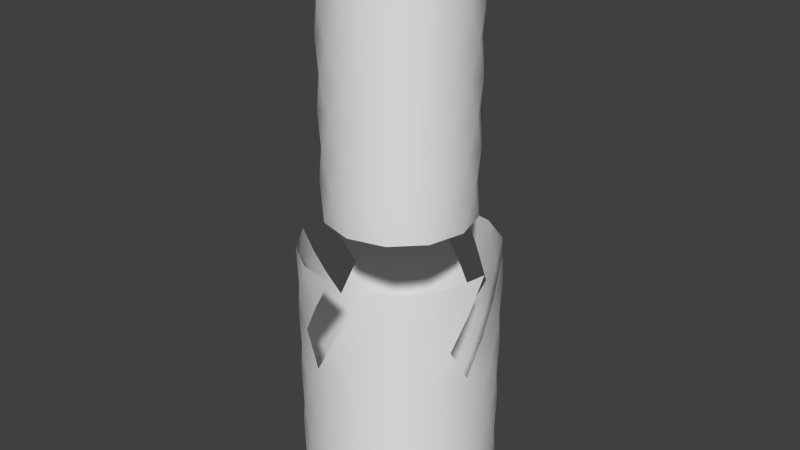 # Source: splitMesh.blend  (saved by Blender 2.60.0; exported with 4.5.12 LTS)
import bpy
from mathutils import Matrix  # noqa: F401  (used for matrix-valued properties, if any)

bpy.ops.wm.read_factory_settings(use_empty=True)
scene = bpy.context.scene
scene.name = 'Scene'

# ---- collections
col_collection_1 = bpy.data.collections.new('Collection 1'); scene.collection.children.link(col_collection_1)

# ---- world
world_world = bpy.data.worlds.new('World'); scene.world = world_world
world_world.color = (0.05088, 0.05088, 0.05088)
world_world.use_sun_shadow = False
world_world.sun_shadow_jitter_overblur = 0.0
world_world.cycles.sampling_method = 'MANUAL'
world_world.cycles.sample_map_resolution = 256

# ---- meshes
me_circle_001 = bpy.data.meshes.new('Circle.001')
me_circle_001.from_pydata([(-0.1951, 0.9808, 0.3445), (0.5556, 0.8315, 0.3445), (0.8315, -0.5556, 0.3445), (0.1951, -0.9808, 0.3445), (-0.5556, 0.8315, 0.3445), (0.0, 1.0, 0.0), (0.3827, 0.9239, 0.0), (0.7071, 0.7071, 0.0), (0.9239, 0.3827, 0.0), (1.0, -4.371e-08, 0.0), (0.9239, -0.3827, 0.0), (0.7071, -0.7071, 0.0), (0.3827, -0.9239, 0.0), (1.51e-07, -1.0, 0.0), (-0.3827, -0.9239, 0.0), (-0.7071, -0.7071, 0.0), (-0.9239, -0.3827, 0.0), (-1.0, 1.192e-08, 0.0), (-0.9239, 0.3827, 0.0), (-0.7071, 0.7071, 0.0), (-0.3827, 0.9239, 0.0), (-0.8315, 0.5556, 0.3445), (-0.9808, 0.1951, 0.3445), (-0.9808, -0.1951, 0.3445), (-0.8315, -0.5556, 0.3445), (-0.5556, -0.8315, 0.3445), (-0.1951, -0.9808, 0.3445), (0.5556, -0.8315, 0.3445), (0.9808, -0.1951, 0.3445), (0.9808, 0.1951, 0.3445), (0.8315, 0.5556, 0.3445), (0.1951, 0.9808, 0.3445), (0.7071, 0.7071, 0.6891), (0.3827, 0.9239, 0.6891), (-0.3827, 0.9239, 0.6891), (-0.3827, 0.9239, 1.378), (-2.384e-07, 1.0, 1.378), (0.3827, 0.9239, 1.378), (0.7071, 0.7071, 1.378), (0.9239, 0.3827, 1.378), (-0.3827, -0.9239, 1.378), (-0.9239, 0.3827, 1.378), (-0.7071, 0.7071, 1.378), (0.1951, 0.9808, 1.034), (0.8315, 0.5556, 1.034), (0.9808, 0.1951, 1.034), (0.9808, -0.1951, 1.034), (0.5556, -0.8315, 1.034), (-0.1951, -0.9808, 1.034), (-0.5556, -0.8315, 1.034), (-0.8315, -0.5556, 1.034), (-0.9808, -0.1951, 1.034), (-0.9808, 0.1951, 1.034), (-0.8315, 0.5556, 1.034), (-0.7071, 0.7071, 0.6891), (-0.9239, 0.3827, 0.6891), (-1.0, 5.96e-08, 0.6891), (-0.9239, -0.3827, 0.6891), (-0.7071, -0.7071, 0.6891), (-0.3827, -0.9239, 0.6891), (3.179e-08, -1.0, 0.6891), (0.3827, -0.9239, 0.6891), (0.7071, -0.7071, 0.6891), (0.9239, -0.3827, 0.6891), (1.0, 2.98e-08, 0.6891), (0.9239, 0.3827, 0.6891), (-1.192e-07, 1.0, 0.6891), (-0.5556, 0.8315, 1.034), (0.1951, -0.9808, 1.034), (0.8315, -0.5556, 1.034), (0.5556, 0.8315, 1.034), (-0.1951, 0.9808, 1.034), (-0.1951, 0.9808, 2.412), (0.5556, 0.8315, 2.412), (0.8315, -0.5556, 2.412), (0.1951, -0.9808, 2.412), (-0.5556, 0.8315, 2.412), (-2.98e-07, 1.0, 2.067), (0.9239, 0.3827, 2.067), (1.0, 1.788e-07, 2.067), (0.9239, -0.3827, 2.067), (0.7071, -0.7071, 2.067), (0.3827, -0.9239, 2.067), (-1.47e-07, -1.0, 2.067), (-0.3827, -0.9239, 2.067), (-0.7071, -0.7071, 2.067), (-0.9239, -0.3827, 2.067), (-1.0, 2.086e-07, 2.067), (-0.9239, 0.3827, 2.067), (-0.7071, 0.7071, 2.067), (-0.8315, 0.5556, 2.412), (-0.9808, 0.1951, 2.412), (-0.9808, -0.1951, 2.412), (-0.8315, -0.5556, 2.412), (-0.5556, -0.8315, 2.412), (-0.1951, -0.9808, 2.412), (0.5556, -0.8315, 2.412), (0.9808, -0.1951, 2.412), (0.9808, 0.1951, 2.412), (0.8315, 0.5556, 2.412), (0.1951, 0.9808, 2.412), (-1.0, 2.086e-07, 2.756), (-0.9239, -0.3827, 2.756), (-0.3827, -0.9239, 2.756), (1.0, 2.682e-07, 2.756), (0.9239, 0.3827, 2.756), (0.7071, 0.7071, 2.756), (0.3827, 0.9239, 2.756), (-4.172e-07, 1.0, 2.756), (-0.3827, 0.9239, 2.756), (-0.3827, 0.9239, 2.067), (0.3827, 0.9239, 2.067), (0.7071, 0.7071, 2.067), (0.1951, 0.9808, 1.723), (0.8315, 0.5556, 1.723), (0.9808, 0.1951, 1.723), (0.9808, -0.1951, 1.723), (0.5556, -0.8315, 1.723), (-0.1951, -0.9808, 1.723), (-0.5556, -0.8315, 1.723), (-0.8315, -0.5556, 1.723), (-0.9808, -0.1951, 1.723), (-0.9808, 0.1951, 1.723), (-0.8315, 0.5556, 1.723), (-1.0, 1.639e-07, 1.378), (-0.9239, -0.3827, 1.378), (-0.7071, -0.7071, 1.378), (-2.782e-08, -1.0, 1.378), (0.3827, -0.9239, 1.378), (0.7071, -0.7071, 1.378), (0.9239, -0.3827, 1.378), (1.0, 1.043e-07, 1.378), (-0.5556, 0.8315, 1.723), (0.1951, -0.9808, 1.723), (0.8315, -0.5556, 1.723), (0.5556, 0.8315, 1.723), (-0.1951, 0.9808, 1.723), (-0.7071, 0.7071, 2.756), (-0.9239, 0.3827, 2.756), (-0.7071, -0.7071, 2.756), (-2.066e-07, -1.0, 2.756), (0.3827, -0.9239, 2.756), (0.7071, -0.7071, 2.756), (0.9239, -0.3827, 2.756), (0.0, 0.75, 3.1), (0.375, 0.6495, 3.1), (0.6495, 0.375, 3.1), (0.75, -3.278e-08, 3.1), (0.6495, -0.375, 3.1), (0.375, -0.6495, 3.1), (1.132e-07, -0.75, 3.1), (-0.375, -0.6495, 3.1), (-0.6495, -0.375, 3.1), (-0.75, -3.487e-07, 3.1), (-0.6495, 0.375, 3.1), (-0.375, 0.6495, 3.1), (-0.5303, 0.5303, 3.448), (-0.7244, -0.1941, 3.448), (0.5303, -0.5303, 3.448), (0.7244, -0.1941, 3.448), (0.5303, 0.5303, 3.448), (0.1941, 0.7244, 3.448), (-0.1941, 0.7244, 3.448), (0.6495, 0.375, 3.796), (0.75, -1.639e-07, 3.796), (-0.6495, 0.375, 3.796), (-0.7244, 0.1941, 3.448), (-0.5303, -0.5303, 3.448), (-0.1941, -0.7244, 3.448), (0.1941, -0.7244, 3.448), (0.7244, 0.1941, 3.448), (0.7244, 0.1941, 4.144), (0.1941, -0.7244, 4.144), (-0.1941, -0.7244, 4.144), (-0.5303, -0.5303, 4.144), (-0.7244, 0.1941, 4.144), (-0.6495, 0.375, 4.492), (-0.75, -3.427e-07, 4.492), (-0.375, -0.6495, 4.492), (0.375, -0.6495, 4.492), (0.75, -1.639e-07, 4.492), (0.6495, 0.375, 4.492), (-0.1941, 0.7244, 4.144), (0.1941, 0.7244, 4.144), (0.5303, 0.5303, 4.144), (0.7244, -0.1941, 4.144), (0.5303, -0.5303, 4.144), (-0.7244, -0.1941, 4.144), (-0.5303, 0.5303, 4.144), (-0.375, 0.6495, 3.796), (-0.75, -3.487e-07, 3.796), (-0.6495, -0.375, 3.796), (-0.375, -0.6495, 3.796), (-5.962e-09, -0.75, 3.796), (0.375, -0.6495, 3.796), (0.6495, -0.375, 3.796), (0.375, 0.6495, 3.796), (-1.192e-07, 0.75, 3.796), (-1.192e-07, 0.75, 5.188), (-5.962e-09, -0.75, 5.188), (-0.375, -0.6495, 5.188), (-0.6495, -0.375, 5.188), (-0.75, -3.487e-07, 5.188), (-0.6495, 0.375, 5.188), (-0.375, 0.6495, 5.188), (-0.5303, 0.5303, 5.537), (-0.7244, -0.1941, 5.537), (0.5303, -0.5303, 5.537), (0.7244, -0.1941, 5.537), (0.5303, 0.5303, 5.537), (0.1941, 0.7244, 5.537), (-0.1941, 0.7244, 5.537), (-0.375, 0.6495, 5.885), (-7.451e-08, 0.75, 5.885), (0.375, 0.6495, 5.885), (0.6495, 0.375, 5.885), (0.75, -1.639e-07, 5.885), (0.6495, -0.375, 5.885), (0.375, -0.6495, 5.885), (-7.451e-08, -0.75, 5.885), (-0.375, -0.6495, 5.885), (-0.6495, -0.375, 5.885), (-0.75, -3.427e-07, 5.885), (-0.6495, 0.375, 5.885), (-0.7244, 0.1941, 5.537), (-0.5303, -0.5303, 5.537), (-0.1941, -0.7244, 5.537), (0.1941, -0.7244, 5.537), (0.7244, 0.1941, 5.537), (0.7244, 0.1941, 4.84), (0.1941, -0.7244, 4.84), (-0.1941, -0.7244, 4.84), (-0.5303, -0.5303, 4.84), (-0.7244, 0.1941, 4.84), (0.375, -0.6495, 5.188), (0.6495, -0.375, 5.188), (0.75, -1.639e-07, 5.188), (0.6495, 0.375, 5.188), (0.375, 0.6495, 5.188), (-0.1941, 0.7244, 4.84), (0.1941, 0.7244, 4.84), (0.5303, 0.5303, 4.84), (0.7244, -0.1941, 4.84), (0.5303, -0.5303, 4.84), (-0.7244, -0.1941, 4.84), (-0.5303, 0.5303, 4.84), (-0.375, 0.6495, 4.492), (-0.6495, -0.375, 4.492), (1.132e-07, -0.75, 4.492), (0.6495, -0.375, 4.492), (0.375, 0.6495, 4.492), (0.0, 0.75, 4.492)], [], [(3, 26, 13), (26, 14, 13), (26, 25, 14), (25, 15, 14), (25, 24, 15), (24, 16, 15), (24, 23, 16), (23, 17, 16), (23, 22, 17), (22, 18, 17), (22, 21, 18), (21, 19, 18), (21, 4, 19), (4, 20, 19), (0, 20, 4), (0, 5, 20), (0, 31, 5), (31, 6, 5), (31, 1, 6), (1, 7, 6), (1, 30, 7), (30, 8, 7), (30, 29, 8), (29, 9, 8), (29, 28, 9), (28, 10, 9), (28, 2, 10), (2, 11, 10), (2, 27, 11), (27, 12, 11), (27, 3, 12), (3, 13, 12), (61, 3, 27), (62, 61, 27), (62, 27, 2), (63, 62, 2), (63, 2, 28), (64, 63, 28), (64, 28, 29), (65, 64, 29), (65, 29, 30), (32, 65, 30), (32, 30, 1), (33, 32, 1), (33, 1, 31), (66, 33, 31), (31, 0, 66), (66, 0, 34), (34, 0, 4), (34, 4, 54), (54, 4, 21), (55, 54, 21), (55, 21, 22), (56, 55, 22), (56, 22, 23), (57, 56, 23), (57, 23, 24), (58, 57, 24), (58, 24, 25), (59, 58, 25), (59, 25, 26), (60, 59, 26), (60, 26, 3), (61, 60, 3), (128, 127, 68), (127, 48, 68), (127, 40, 48), (40, 49, 48), (40, 126, 49), (126, 50, 49), (126, 125, 50), (125, 51, 50), (125, 124, 51), (124, 52, 51), (124, 41, 52), (41, 53, 52), (41, 42, 53), (42, 67, 53), (35, 67, 42), (35, 71, 67), (36, 71, 35), (43, 71, 36), (36, 37, 43), (37, 70, 43), (37, 38, 70), (38, 44, 70), (38, 39, 44), (39, 45, 44), (39, 131, 45), (131, 46, 45), (131, 130, 46), (130, 69, 46), (130, 129, 69), (129, 47, 69), (129, 128, 47), (128, 68, 47), (68, 60, 61), (47, 68, 61), (47, 61, 62), (69, 47, 62), (69, 62, 63), (46, 69, 63), (46, 63, 64), (45, 46, 64), (45, 64, 65), (44, 45, 65), (44, 65, 32), (70, 44, 32), (70, 32, 33), (43, 70, 33), (43, 33, 66), (71, 43, 66), (71, 66, 34), (71, 34, 67), (67, 34, 54), (53, 67, 54), (53, 54, 55), (52, 53, 55), (52, 55, 56), (51, 52, 56), (51, 56, 57), (50, 51, 57), (50, 57, 58), (49, 50, 58), (49, 58, 59), (48, 49, 59), (48, 59, 60), (68, 48, 60), (95, 94, 84), (94, 85, 84), (94, 93, 85), (93, 86, 85), (93, 92, 86), (92, 87, 86), (91, 90, 88), (90, 89, 88), (90, 76, 89), (76, 110, 89), (72, 110, 76), (72, 77, 110), (100, 73, 111), (73, 112, 111), (73, 99, 112), (99, 78, 112), (99, 98, 78), (98, 79, 78), (97, 74, 80), (74, 81, 80), (74, 96, 81), (96, 82, 81), (96, 75, 82), (75, 83, 82), (141, 75, 96), (142, 141, 96), (142, 96, 74), (143, 142, 74), (143, 74, 97), (104, 143, 97), (105, 98, 99), (106, 105, 99), (106, 99, 73), (107, 106, 73), (107, 73, 100), (108, 107, 100), (109, 72, 76), (109, 76, 137), (137, 76, 90), (138, 137, 90), (138, 90, 91), (101, 138, 91), (102, 92, 93), (139, 102, 93), (139, 93, 94), (103, 139, 94), (103, 94, 95), (140, 103, 95), (82, 83, 133), (83, 118, 133), (84, 119, 118), (84, 85, 119), (85, 120, 119), (85, 86, 120), (86, 121, 120), (86, 87, 121), (87, 122, 121), (88, 123, 122), (88, 89, 123), (89, 132, 123), (110, 132, 89), (110, 136, 132), (77, 136, 110), (113, 136, 77), (111, 135, 113), (111, 112, 135), (112, 114, 135), (112, 78, 114), (78, 115, 114), (78, 79, 115), (79, 116, 115), (80, 134, 116), (80, 81, 134), (81, 117, 134), (81, 82, 117), (82, 133, 117), (133, 127, 128), (117, 133, 128), (117, 128, 129), (134, 117, 129), (134, 129, 130), (116, 134, 130), (116, 130, 131), (115, 116, 131), (115, 131, 39), (114, 115, 39), (114, 39, 38), (135, 114, 38), (135, 38, 37), (113, 135, 37), (113, 37, 36), (136, 113, 36), (136, 36, 35), (136, 35, 132), (132, 35, 42), (123, 132, 42), (123, 42, 41), (122, 123, 41), (122, 41, 124), (121, 122, 124), (121, 124, 125), (120, 121, 125), (120, 125, 126), (119, 120, 126), (119, 126, 40), (118, 119, 40), (118, 40, 127), (133, 118, 127), (150, 168, 151), (150, 169, 168), (149, 169, 150), (149, 158, 169), (148, 158, 149), (148, 159, 158), (147, 159, 148), (147, 170, 159), (146, 170, 147), (146, 160, 170), (145, 160, 146), (145, 161, 160), (144, 161, 145), (144, 162, 161), (144, 155, 162), (155, 156, 162), (154, 156, 155), (154, 166, 156), (153, 166, 154), (153, 157, 166), (152, 157, 153), (152, 167, 157), (151, 167, 152), (151, 168, 167), (168, 193, 192), (168, 192, 167), (167, 192, 191), (167, 191, 157), (157, 191, 190), (157, 190, 166), (166, 190, 165), (166, 165, 156), (156, 165, 189), (162, 156, 189), (162, 189, 197), (162, 197, 161), (161, 197, 196), (161, 196, 160), (160, 196, 163), (160, 163, 170), (170, 163, 164), (170, 164, 159), (159, 164, 195), (159, 195, 158), (158, 195, 194), (158, 194, 169), (169, 194, 193), (169, 193, 168), (172, 248, 173), (172, 179, 248), (186, 179, 172), (186, 249, 179), (185, 249, 186), (185, 180, 249), (171, 180, 185), (171, 181, 180), (184, 181, 171), (184, 250, 181), (183, 250, 184), (183, 251, 250), (182, 251, 183), (182, 246, 251), (182, 188, 246), (188, 176, 246), (175, 176, 188), (175, 177, 176), (187, 177, 175), (187, 247, 177), (174, 247, 187), (174, 178, 247), (173, 178, 174), (173, 248, 178), (192, 173, 174), (192, 174, 191), (191, 174, 187), (191, 187, 190), (190, 187, 175), (190, 175, 165), (165, 175, 188), (165, 188, 189), (189, 188, 182), (197, 189, 182), (197, 182, 183), (197, 183, 196), (196, 183, 184), (196, 184, 163), (163, 184, 171), (163, 171, 164), (164, 171, 185), (164, 185, 195), (195, 185, 186), (195, 186, 194), (194, 186, 172), (194, 172, 193), (193, 172, 173), (193, 173, 192), (199, 226, 200), (199, 227, 226), (234, 227, 199), (234, 207, 227), (235, 207, 234), (235, 208, 207), (236, 208, 235), (236, 228, 208), (237, 228, 236), (237, 209, 228), (238, 209, 237), (238, 210, 209), (198, 210, 238), (198, 211, 210), (198, 204, 211), (204, 205, 211), (203, 205, 204), (203, 224, 205), (202, 224, 203), (202, 206, 224), (201, 206, 202), (201, 225, 206), (200, 225, 201), (200, 226, 225), (226, 219, 220), (226, 220, 225), (225, 220, 221), (225, 221, 206), (206, 221, 222), (206, 222, 224), (224, 222, 223), (224, 223, 205), (205, 223, 212), (211, 205, 212), (211, 212, 213), (211, 213, 210), (210, 213, 214), (210, 214, 209), (209, 214, 215), (209, 215, 228), (228, 215, 216), (228, 216, 208), (208, 216, 217), (208, 217, 207), (207, 217, 218), (207, 218, 227), (227, 218, 219), (227, 219, 226), (230, 199, 231), (230, 234, 199), (243, 234, 230), (243, 235, 234), (242, 235, 243), (242, 236, 235), (229, 236, 242), (229, 237, 236), (241, 237, 229), (241, 238, 237), (240, 238, 241), (240, 198, 238), (239, 198, 240), (239, 204, 198), (239, 245, 204), (245, 203, 204), (233, 203, 245), (233, 202, 203), (244, 202, 233), (244, 201, 202), (232, 201, 244), (232, 200, 201), (231, 200, 232), (231, 199, 200), (178, 231, 232), (178, 232, 247), (247, 232, 244), (247, 244, 177), (177, 244, 233), (177, 233, 176), (176, 233, 245), (176, 245, 246), (246, 245, 239), (251, 246, 239), (251, 239, 240), (251, 240, 250), (250, 240, 241), (250, 241, 181), (181, 241, 229), (181, 229, 180), (180, 229, 242), (180, 242, 249), (249, 242, 243), (249, 243, 179), (179, 243, 230), (179, 230, 248), (248, 230, 231), (248, 231, 178)])
me_circle_001.polygons.foreach_set('use_smooth', [True] * 428)
me_circle_001.use_remesh_preserve_volume = False
me_circle_001.use_remesh_preserve_attributes = False
me_circle_001.use_mirror_vertex_groups = False
me_circle_001.update()

# ---- objects
ob_circle_001 = bpy.data.objects.new('Circle.001', me_circle_001)

# ---- transforms, parenting, visibility, modifiers, constraints
ob_circle_001.location = (0.0, 0.0, 0.0)
ob_circle_001.lineart.crease_threshold = 0.0

# ---- collection membership
col_collection_1.objects.link(ob_circle_001)

# ---- scene / render settings (as saved in the file)
scene.frame_start = 1; scene.frame_end = 250; scene.frame_set(0)
scene.render.engine = 'BLENDER_EEVEE_NEXT'
scene.render.image_settings.color_mode = 'RGB'
scene.render.image_settings.compression = 90
scene.render.resolution_percentage = 50
scene.render.dither_intensity = 0.0
scene.render.bake_margin = 2
scene.render.bake_bias = 0.0
scene.cycles.use_denoising = False
scene.cycles.samples = 10
scene.cycles.sampling_pattern = 'TABULATED_SOBOL'
scene.cycles.light_sampling_threshold = 0.0
scene.cycles.use_adaptive_sampling = False
scene.cycles.use_light_tree = False
scene.cycles.blur_glossy = 0.0
scene.cycles.volume_bounces = 1
scene.cycles.pixel_filter_type = 'GAUSSIAN'
scene.cycles.sample_clamp_indirect = 0.0
scene.view_settings.view_transform = 'Standard'
bpy.context.view_layer.update()

# ---- added for rendering (the .blend has no active camera and no usable light): camera, sun
cam_auto = bpy.data.cameras.new('AutoCamera')
cam_auto.lens = 50.0
cam_auto.sensor_width = 36.0
cam_auto.clip_end = 1000.0
ob_auto_camera = bpy.data.objects.new('AutoCamera', cam_auto)
scene.collection.objects.link(ob_auto_camera)
ob_auto_camera.location = (6.04084, -7.24901, 7.77498)
ob_auto_camera.rotation_euler = (1.09748, -7.21219e-08, 0.694738)
scene.camera = ob_auto_camera
light_auto_sun = bpy.data.lights.new('AutoSun', 'SUN')
light_auto_sun.energy = 3.0
light_auto_sun.angle = 0.0523599
ob_auto_sun = bpy.data.objects.new('AutoSun', light_auto_sun)
scene.collection.objects.link(ob_auto_sun)
ob_auto_sun.rotation_euler = (0.872665, 0.174533, 0.523599)
bpy.context.view_layer.update()
